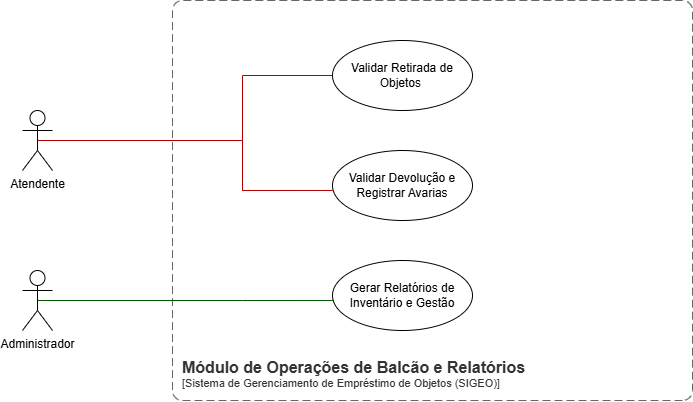

The diagram above was exported from draw.io. Its source (the exported page's mxGraphModel, read from the mxfile embedded in the PNG):
<mxGraphModel dx="717" dy="650" grid="1" gridSize="10" guides="1" tooltips="1" connect="1" arrows="1" fold="1" page="1" pageScale="1" pageWidth="1169" pageHeight="827" math="0" shadow="0">
  <root>
    <mxCell id="jaEQKy53VMpXGgwl0zrt-0" />
    <mxCell id="jaEQKy53VMpXGgwl0zrt-1" parent="jaEQKy53VMpXGgwl0zrt-0" />
    <object placeholders="1" c4Name="Módulo de Operações de Balcão e Relatórios" c4Type="SystemScopeBoundary" c4Application="Sistema de Gerenciamento de Empréstimo de Objetos (SIGEO)" label="&lt;font style=&quot;font-size: 16px&quot;&gt;&lt;b&gt;&lt;div style=&quot;text-align: left&quot;&gt;%c4Name%&lt;/div&gt;&lt;/b&gt;&lt;/font&gt;&lt;div style=&quot;text-align: left&quot;&gt;[%c4Application%]&lt;/div&gt;" id="jaEQKy53VMpXGgwl0zrt-2">
      <mxCell parent="jaEQKy53VMpXGgwl0zrt-1" style="rounded=1;fontSize=11;whiteSpace=wrap;html=1;dashed=1;arcSize=20;fillColor=none;strokeColor=#666666;fontColor=#333333;labelBackgroundColor=none;align=left;verticalAlign=bottom;labelBorderColor=none;spacingTop=0;spacing=10;dashPattern=8 4;metaEdit=1;rotatable=0;perimeter=rectanglePerimeter;noLabel=0;labelPadding=0;allowArrows=0;connectable=0;expand=0;recursiveResize=0;editable=1;pointerEvents=0;absoluteArcSize=1;points=[[0.25,0,0],[0.5,0,0],[0.75,0,0],[1,0.25,0],[1,0.5,0],[1,0.75,0],[0.75,1,0],[0.5,1,0],[0.25,1,0],[0,0.75,0],[0,0.5,0],[0,0.25,0]];flipH=1;flipV=1;" vertex="1">
        <mxGeometry height="400" width="520" x="370" y="10" as="geometry" />
      </mxCell>
    </object>
    <mxCell id="jaEQKy53VMpXGgwl0zrt-3" parent="jaEQKy53VMpXGgwl0zrt-1" style="shape=umlActor;verticalLabelPosition=bottom;verticalAlign=top;html=1;outlineConnect=0;" value="Administrador" vertex="1">
      <mxGeometry height="60" width="30" x="220" y="280" as="geometry" />
    </mxCell>
    <mxCell id="jaEQKy53VMpXGgwl0zrt-4" parent="jaEQKy53VMpXGgwl0zrt-1" style="ellipse;whiteSpace=wrap;html=1;" value="Gerar Relatórios de Inventário e Gestão" vertex="1">
      <mxGeometry height="70" width="140" x="530" y="270" as="geometry" />
    </mxCell>
    <mxCell id="jaEQKy53VMpXGgwl0zrt-8" parent="jaEQKy53VMpXGgwl0zrt-1" style="ellipse;whiteSpace=wrap;html=1;" value="Validar Devolução e Registrar Avarias" vertex="1">
      <mxGeometry height="70" width="140" x="530" y="160" as="geometry" />
    </mxCell>
    <mxCell id="jaEQKy53VMpXGgwl0zrt-9" parent="jaEQKy53VMpXGgwl0zrt-1" style="ellipse;whiteSpace=wrap;html=1;" value="Validar Retirada de Objetos&amp;nbsp;" vertex="1">
      <mxGeometry height="70" width="140" x="530" y="50" as="geometry" />
    </mxCell>
    <mxCell id="jaEQKy53VMpXGgwl0zrt-10" edge="1" parent="jaEQKy53VMpXGgwl0zrt-1" source="jaEQKy53VMpXGgwl0zrt-4" style="endArrow=none;html=1;rounded=0;strokeColor=#005700;fillColor=#008a00;entryX=0.5;entryY=0.5;entryDx=0;entryDy=0;entryPerimeter=0;exitX=0.01;exitY=0.571;exitDx=0;exitDy=0;exitPerimeter=0;" target="jaEQKy53VMpXGgwl0zrt-3" value="">
      <mxGeometry height="50" relative="1" width="50" as="geometry">
        <Array as="points">
          <mxPoint x="440" y="310" />
        </Array>
        <mxPoint x="530" y="310" as="sourcePoint" />
        <mxPoint x="240" y="320" as="targetPoint" />
      </mxGeometry>
    </mxCell>
    <mxCell id="L_Gj7FHZx3dVIQNZ9sFy-0" parent="jaEQKy53VMpXGgwl0zrt-1" style="shape=umlActor;verticalLabelPosition=bottom;verticalAlign=top;html=1;outlineConnect=0;" value="Atendente" vertex="1">
      <mxGeometry height="60" width="30" x="220" y="120" as="geometry" />
    </mxCell>
    <mxCell id="L_Gj7FHZx3dVIQNZ9sFy-1" edge="1" parent="jaEQKy53VMpXGgwl0zrt-1" source="jaEQKy53VMpXGgwl0zrt-9" style="endArrow=none;html=1;rounded=0;strokeColor=#B20000;fillColor=#e51400;entryX=0.5;entryY=0.5;entryDx=0;entryDy=0;entryPerimeter=0;exitX=0;exitY=0.5;exitDx=0;exitDy=0;" target="L_Gj7FHZx3dVIQNZ9sFy-0" value="">
      <mxGeometry height="50" relative="1" width="50" as="geometry">
        <Array as="points">
          <mxPoint x="440" y="85" />
          <mxPoint x="440" y="200" />
          <mxPoint x="440" y="150" />
        </Array>
        <mxPoint x="530" y="160" as="sourcePoint" />
        <mxPoint x="234" y="160" as="targetPoint" />
      </mxGeometry>
    </mxCell>
    <mxCell id="L_Gj7FHZx3dVIQNZ9sFy-2" edge="1" parent="jaEQKy53VMpXGgwl0zrt-1" source="jaEQKy53VMpXGgwl0zrt-8" style="endArrow=none;html=1;rounded=0;strokeColor=#B20000;fillColor=#e51400;exitX=0.002;exitY=0.571;exitDx=0;exitDy=0;exitPerimeter=0;" value="">
      <mxGeometry height="50" relative="1" width="50" as="geometry">
        <Array as="points" />
        <mxPoint x="726" y="209.8" as="sourcePoint" />
        <mxPoint x="440" y="200" as="targetPoint" />
      </mxGeometry>
    </mxCell>
  </root>
</mxGraphModel>